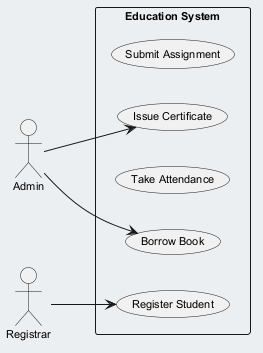

The diagram above was rendered by PlantUML. Its source (embedded in the PNG):
@startuml
skinparam backgroundColor #ECEFF1
skinparam classBackgroundColor #FFFFFF
skinparam classBorderColor #455A64
skinparam defaultFontSize 11
left to right direction
actor "Admin" as Admin
actor "Registrar" as Registrar
rectangle "Education System" {
  usecase "Submit Assignment" as UC_SubmitAssignment
  usecase "Borrow Book" as UC_BorrowBook
  usecase "Take Attendance" as UC_TakeAttendance
  usecase "Register Student" as UC_RegisterStudent
  usecase "Issue Certificate" as UC_IssueCertificate
}
Admin --> UC_BorrowBook
Admin --> UC_IssueCertificate
Registrar --> UC_RegisterStudent
@enduml